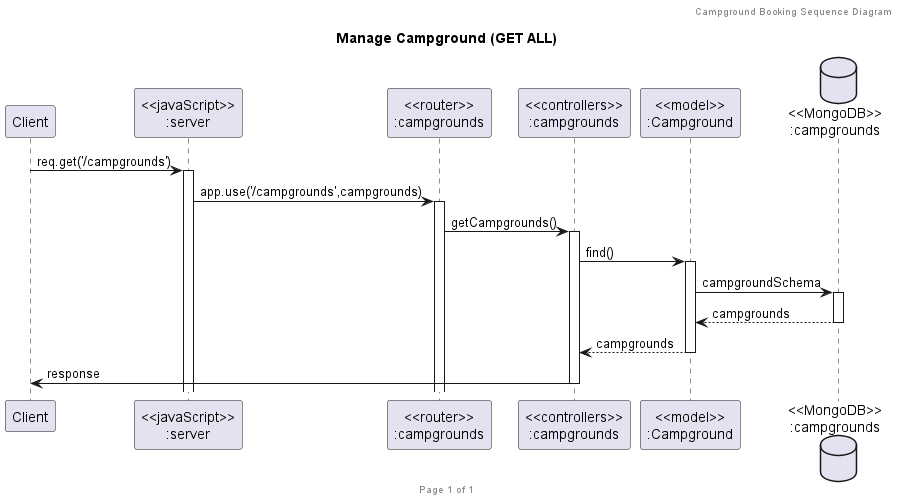

The diagram above was rendered by PlantUML. Its source (embedded in the PNG):
@startuml Manage Campground (GET ALL)

header Campground Booking Sequence Diagram
footer Page %page% of %lastpage%
title "Manage Campground (GET ALL)"

participant "Client" as client
participant "<<javaScript>>\n:server" as server
participant "<<router>>\n:campgrounds" as routerCampgrounds
participant "<<controllers>>\n:campgrounds" as controllersCampgrounds
participant "<<model>>\n:Campground" as modelCampground
database "<<MongoDB>>\n:campgrounds" as CampgroundsDatabase

client->server ++:req.get('/campgrounds')
server->routerCampgrounds ++:app.use('/campgrounds',campgrounds)
routerCampgrounds -> controllersCampgrounds ++:getCampgrounds()
controllersCampgrounds->modelCampground ++:find()
modelCampground ->CampgroundsDatabase ++: campgroundSchema
CampgroundsDatabase --> modelCampground --: campgrounds
controllersCampgrounds <-- modelCampground --:campgrounds
controllersCampgrounds->client --:response

@enduml